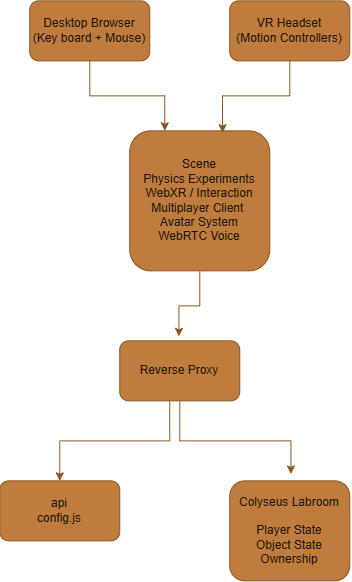

The diagram above was exported from draw.io. Its source (the exported page's mxGraphModel, read from the mxfile embedded in the PNG):
<mxGraphModel dx="1851" dy="1023" grid="1" gridSize="10" guides="1" tooltips="1" connect="1" arrows="1" fold="1" page="1" pageScale="1" pageWidth="850" pageHeight="1100" math="0" shadow="0">
  <root>
    <mxCell id="0" />
    <mxCell id="1" parent="0" />
    <mxCell id="4vmeSWRgHY48bJ8nJs43-12" edge="1" parent="1" source="4vmeSWRgHY48bJ8nJs43-3" style="edgeStyle=orthogonalEdgeStyle;rounded=0;orthogonalLoop=1;jettySize=auto;html=1;entryX=0.25;entryY=0;entryDx=0;entryDy=0;labelBackgroundColor=none;fontColor=default;strokeColor=#DDA15E;" target="4vmeSWRgHY48bJ8nJs43-6">
      <mxGeometry relative="1" as="geometry">
        <Array as="points">
          <mxPoint x="290.03" y="315" />
          <mxPoint x="365" y="315" />
        </Array>
      </mxGeometry>
    </mxCell>
    <mxCell id="4vmeSWRgHY48bJ8nJs43-3" parent="1" style="rounded=1;whiteSpace=wrap;html=1;labelBackgroundColor=none;fillColor=#BC6C25;strokeColor=#DDA15E;fontColor=#FEFAE0;" value="Desktop Browser&lt;br&gt;(Key board + Mouse)" vertex="1">
      <mxGeometry height="60" width="120" x="230" y="220" as="geometry" />
    </mxCell>
    <mxCell id="4vmeSWRgHY48bJ8nJs43-5" parent="1" style="rounded=1;whiteSpace=wrap;html=1;labelBackgroundColor=none;fillColor=#BC6C25;strokeColor=#DDA15E;fontColor=#FEFAE0;" value="VR Headset&lt;br&gt;(Motion Controllers)" vertex="1">
      <mxGeometry height="60" width="120" x="430" y="220" as="geometry" />
    </mxCell>
    <mxCell id="4vmeSWRgHY48bJ8nJs43-6" parent="1" style="rounded=1;whiteSpace=wrap;html=1;labelBackgroundColor=none;fillColor=#BC6C25;strokeColor=#DDA15E;fontColor=#FEFAE0;" value="Scene&lt;br&gt;Physics Experiments&lt;div&gt;WebXR / Interaction&lt;/div&gt;&lt;div&gt;Multiplayer Client&amp;nbsp;&lt;/div&gt;&lt;div&gt;Avatar System&lt;/div&gt;&lt;div&gt;WebRTC Voice&lt;/div&gt;" vertex="1">
      <mxGeometry height="140" width="140" x="330" y="350" as="geometry" />
    </mxCell>
    <mxCell id="4vmeSWRgHY48bJ8nJs43-19" edge="1" parent="1" style="edgeStyle=orthogonalEdgeStyle;rounded=0;orthogonalLoop=1;jettySize=auto;html=1;entryX=0.5;entryY=0;entryDx=0;entryDy=0;labelBackgroundColor=none;fontColor=default;strokeColor=#DDA15E;">
      <mxGeometry relative="1" as="geometry">
        <Array as="points">
          <mxPoint x="370" y="660" />
          <mxPoint x="260" y="660" />
        </Array>
        <mxPoint x="370" y="620" as="sourcePoint" />
        <mxPoint x="260" y="700" as="targetPoint" />
      </mxGeometry>
    </mxCell>
    <mxCell id="4vmeSWRgHY48bJ8nJs43-7" parent="1" style="rounded=1;whiteSpace=wrap;html=1;labelBackgroundColor=none;fillColor=#BC6C25;strokeColor=#DDA15E;fontColor=#FEFAE0;" value="Reverse Proxy" vertex="1">
      <mxGeometry height="60" width="120" x="320" y="560" as="geometry" />
    </mxCell>
    <mxCell id="4vmeSWRgHY48bJ8nJs43-8" parent="1" style="rounded=1;whiteSpace=wrap;html=1;labelBackgroundColor=none;fillColor=#BC6C25;strokeColor=#DDA15E;fontColor=#FEFAE0;" value="api&lt;div&gt;config.js&lt;/div&gt;" vertex="1">
      <mxGeometry height="60" width="120" x="200" y="700" as="geometry" />
    </mxCell>
    <mxCell id="4vmeSWRgHY48bJ8nJs43-9" parent="1" style="rounded=1;whiteSpace=wrap;html=1;labelBackgroundColor=none;fillColor=#BC6C25;strokeColor=#DDA15E;fontColor=#FEFAE0;" value="Colyseus Labroom&lt;br&gt;&lt;br&gt;&lt;div&gt;Player State&lt;/div&gt;&lt;div&gt;Object State&lt;/div&gt;&lt;div&gt;Ownership&lt;/div&gt;" vertex="1">
      <mxGeometry height="100" width="120" x="430" y="700" as="geometry" />
    </mxCell>
    <mxCell id="4vmeSWRgHY48bJ8nJs43-14" edge="1" parent="1" source="4vmeSWRgHY48bJ8nJs43-5" style="edgeStyle=orthogonalEdgeStyle;rounded=0;orthogonalLoop=1;jettySize=auto;html=1;entryX=0.663;entryY=0.013;entryDx=0;entryDy=0;entryPerimeter=0;labelBackgroundColor=none;fontColor=default;strokeColor=#DDA15E;" target="4vmeSWRgHY48bJ8nJs43-6">
      <mxGeometry relative="1" as="geometry" />
    </mxCell>
    <mxCell id="4vmeSWRgHY48bJ8nJs43-18" edge="1" parent="1" source="4vmeSWRgHY48bJ8nJs43-6" style="edgeStyle=orthogonalEdgeStyle;rounded=0;orthogonalLoop=1;jettySize=auto;html=1;entryX=0.493;entryY=-0.074;entryDx=0;entryDy=0;entryPerimeter=0;labelBackgroundColor=none;fontColor=default;strokeColor=#DDA15E;" target="4vmeSWRgHY48bJ8nJs43-7">
      <mxGeometry relative="1" as="geometry" />
    </mxCell>
    <mxCell id="4vmeSWRgHY48bJ8nJs43-21" edge="1" parent="1" source="4vmeSWRgHY48bJ8nJs43-7" style="edgeStyle=orthogonalEdgeStyle;rounded=0;orthogonalLoop=1;jettySize=auto;html=1;entryX=0.51;entryY=-0.069;entryDx=0;entryDy=0;entryPerimeter=0;labelBackgroundColor=none;fontColor=default;strokeColor=#DDA15E;" target="4vmeSWRgHY48bJ8nJs43-9">
      <mxGeometry relative="1" as="geometry" />
    </mxCell>
  </root>
</mxGraphModel>